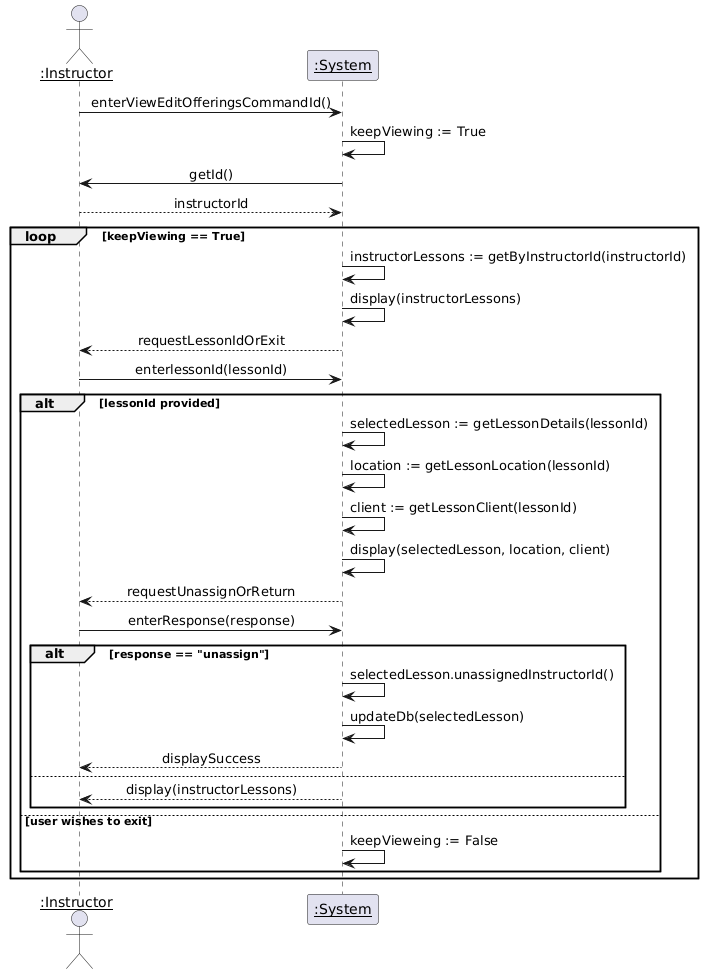

The diagram above was rendered by PlantUML. Its source (embedded in the PNG):
@startuml
skinparam sequenceMessageAlign center 

actor "<u>:Instructor" as instructor
participant "<u>:System" as system

instructor -> system : enterViewEditOfferingsCommandId()
system -> system : keepViewing := True
system -> instructor : getId()
instructor --> system : instructorId
loop keepViewing == True
    system -> system : instructorLessons := getByInstructorId(instructorId)
    system -> system : display(instructorLessons)
    system --> instructor : requestLessonIdOrExit
    instructor -> system : enterlessonId(lessonId)
    alt lessonId provided
        system -> system : selectedLesson := getLessonDetails(lessonId)
        system -> system : location := getLessonLocation(lessonId)
        system -> system : client := getLessonClient(lessonId)
        system -> system : display(selectedLesson, location, client)
        system --> instructor : requestUnassignOrReturn
        instructor -> system : enterResponse(response)
        alt response == "unassign"
            system -> system : selectedLesson.unassignedInstructorId()
            system -> system : updateDb(selectedLesson)
            system --> instructor : displaySuccess
        else
            system --> instructor : display(instructorLessons)
        end
    else user wishes to exit
        system -> system : keepVieweing := False
    end
end
@enduml